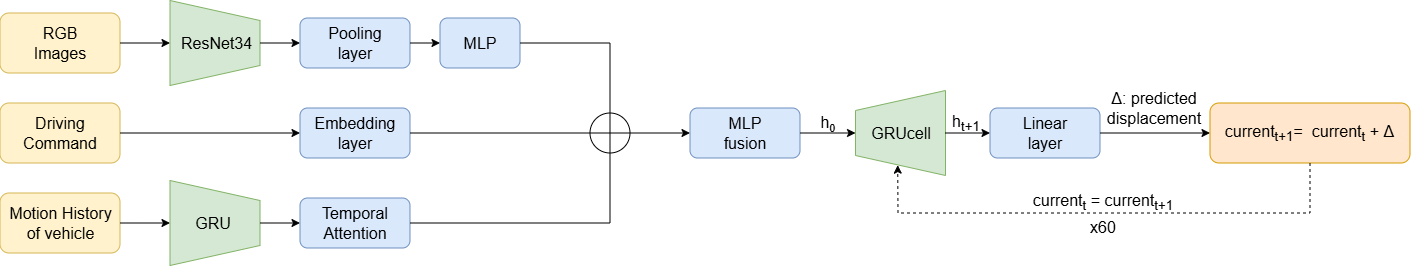

The diagram above was exported from draw.io. Its source (the exported page's mxGraphModel, read from the mxfile embedded in the PNG):
<mxGraphModel dx="538" dy="291" grid="1" gridSize="6" guides="1" tooltips="1" connect="1" arrows="1" fold="1" page="1" pageScale="1" pageWidth="827" pageHeight="1169" math="0" shadow="0">
  <root>
    <mxCell id="0" />
    <mxCell id="1" parent="0" />
    <mxCell id="6VN7hg11bgTb9pv_iU9l-1" parent="1" style="rounded=1;whiteSpace=wrap;html=1;fillColor=#fff2cc;strokeColor=#d6b656;" value="" vertex="1">
      <mxGeometry height="60" width="120" x="180" y="150" as="geometry" />
    </mxCell>
    <mxCell id="6VN7hg11bgTb9pv_iU9l-2" parent="1" style="rounded=1;whiteSpace=wrap;html=1;fillColor=#fff2cc;strokeColor=#d6b656;" value="" vertex="1">
      <mxGeometry height="60" width="120" x="180" y="240" as="geometry" />
    </mxCell>
    <mxCell id="6VN7hg11bgTb9pv_iU9l-3" parent="1" style="rounded=1;whiteSpace=wrap;html=1;fillColor=#fff2cc;strokeColor=#d6b656;" value="" vertex="1">
      <mxGeometry height="60" width="120" x="180" y="330" as="geometry" />
    </mxCell>
    <mxCell id="6VN7hg11bgTb9pv_iU9l-4" parent="1" style="text;html=1;whiteSpace=wrap;strokeColor=none;fillColor=none;align=center;verticalAlign=middle;rounded=0;" value="&lt;span style=&quot;font-size: 16px;&quot;&gt;RGB Images&lt;/span&gt;" vertex="1">
      <mxGeometry height="40" width="70" x="205" y="160" as="geometry" />
    </mxCell>
    <mxCell id="6VN7hg11bgTb9pv_iU9l-5" parent="1" style="text;html=1;whiteSpace=wrap;strokeColor=none;fillColor=none;align=center;verticalAlign=middle;rounded=0;" value="&lt;span style=&quot;font-size: 16px;&quot;&gt;Driving Command&lt;/span&gt;" vertex="1">
      <mxGeometry height="40" width="70" x="205" y="250" as="geometry" />
    </mxCell>
    <mxCell id="6VN7hg11bgTb9pv_iU9l-6" parent="1" style="text;html=1;whiteSpace=wrap;align=center;verticalAlign=middle;rounded=0;" value="&lt;span style=&quot;font-size: 16px;&quot;&gt;Motion History of vehicle&lt;/span&gt;" vertex="1">
      <mxGeometry height="40" width="105" x="187.5" y="340" as="geometry" />
    </mxCell>
    <mxCell id="6VN7hg11bgTb9pv_iU9l-7" parent="1" style="shape=trapezoid;perimeter=trapezoidPerimeter;whiteSpace=wrap;html=1;fixedSize=1;rotation=90;fillColor=#d5e8d4;strokeColor=#82b366;" value="" vertex="1">
      <mxGeometry height="90" width="85" x="352.5" y="135" as="geometry" />
    </mxCell>
    <mxCell id="6VN7hg11bgTb9pv_iU9l-8" parent="1" style="text;html=1;whiteSpace=wrap;strokeColor=none;fillColor=none;align=center;verticalAlign=middle;rounded=0;" value="&lt;span style=&quot;font-size: 16px;&quot;&gt;ResNet34&lt;/span&gt;" vertex="1">
      <mxGeometry height="40" width="72.5" x="360" y="160" as="geometry" />
    </mxCell>
    <mxCell id="6VN7hg11bgTb9pv_iU9l-9" parent="1" style="rounded=1;whiteSpace=wrap;html=1;fillColor=#dae8fc;strokeColor=#6c8ebf;" value="" vertex="1">
      <mxGeometry height="50" width="110" x="480" y="155" as="geometry" />
    </mxCell>
    <mxCell id="6VN7hg11bgTb9pv_iU9l-10" parent="1" style="text;html=1;whiteSpace=wrap;strokeColor=none;fillColor=none;align=center;verticalAlign=middle;rounded=0;" value="&lt;span style=&quot;font-size: 16px;&quot;&gt;Pooling layer&lt;/span&gt;" vertex="1">
      <mxGeometry height="40" width="80" x="495" y="160" as="geometry" />
    </mxCell>
    <mxCell id="6VN7hg11bgTb9pv_iU9l-11" parent="1" style="rounded=1;whiteSpace=wrap;html=1;fillColor=#dae8fc;strokeColor=#6c8ebf;" value="" vertex="1">
      <mxGeometry height="50" width="80" x="620" y="155" as="geometry" />
    </mxCell>
    <mxCell id="6VN7hg11bgTb9pv_iU9l-12" parent="1" style="text;html=1;whiteSpace=wrap;strokeColor=none;fillColor=none;align=center;verticalAlign=middle;rounded=0;" value="&lt;span style=&quot;font-size: 16px;&quot;&gt;MLP&lt;/span&gt;" vertex="1">
      <mxGeometry height="40" width="50" x="635" y="160" as="geometry" />
    </mxCell>
    <mxCell id="6VN7hg11bgTb9pv_iU9l-13" parent="1" style="rounded=1;whiteSpace=wrap;html=1;fillColor=#dae8fc;strokeColor=#6c8ebf;" value="" vertex="1">
      <mxGeometry height="50" width="110" x="480" y="245" as="geometry" />
    </mxCell>
    <mxCell id="6VN7hg11bgTb9pv_iU9l-14" parent="1" style="text;html=1;whiteSpace=wrap;strokeColor=none;fillColor=none;align=center;verticalAlign=middle;rounded=0;" value="&lt;span style=&quot;font-size: 16px;&quot;&gt;Embedding&lt;/span&gt;&lt;div&gt;&lt;span style=&quot;font-size: 16px;&quot;&gt;layer&lt;/span&gt;&lt;/div&gt;" vertex="1">
      <mxGeometry height="40" width="80" x="495" y="250" as="geometry" />
    </mxCell>
    <mxCell id="6VN7hg11bgTb9pv_iU9l-15" parent="1" style="shape=trapezoid;perimeter=trapezoidPerimeter;whiteSpace=wrap;html=1;fixedSize=1;rotation=90;fillColor=#d5e8d4;strokeColor=#82b366;" value="" vertex="1">
      <mxGeometry height="90" width="85" x="352.5" y="315" as="geometry" />
    </mxCell>
    <mxCell id="6VN7hg11bgTb9pv_iU9l-16" parent="1" style="text;html=1;whiteSpace=wrap;strokeColor=none;fillColor=none;align=center;verticalAlign=middle;rounded=0;" value="&lt;span style=&quot;font-size: 16px;&quot;&gt;GRU&lt;/span&gt;" vertex="1">
      <mxGeometry height="40" width="80" x="352.5" y="340" as="geometry" />
    </mxCell>
    <mxCell id="6VN7hg11bgTb9pv_iU9l-17" parent="1" style="rounded=1;whiteSpace=wrap;html=1;fillColor=#dae8fc;strokeColor=#6c8ebf;" value="" vertex="1">
      <mxGeometry height="50" width="110" x="480" y="335" as="geometry" />
    </mxCell>
    <mxCell id="6VN7hg11bgTb9pv_iU9l-18" parent="1" style="text;html=1;whiteSpace=wrap;strokeColor=none;fillColor=none;align=center;verticalAlign=middle;rounded=0;" value="&lt;span style=&quot;font-size: 16px;&quot;&gt;Temporal Attention&lt;/span&gt;" vertex="1">
      <mxGeometry height="40" width="80" x="495" y="340" as="geometry" />
    </mxCell>
    <mxCell id="6VN7hg11bgTb9pv_iU9l-20" edge="1" parent="1" source="6VN7hg11bgTb9pv_iU9l-2" style="endArrow=classic;html=1;rounded=0;exitX=1;exitY=0.5;exitDx=0;exitDy=0;entryX=0;entryY=0.5;entryDx=0;entryDy=0;" target="6VN7hg11bgTb9pv_iU9l-13" value="">
      <mxGeometry height="50" relative="1" width="50" as="geometry">
        <mxPoint x="390" y="220" as="sourcePoint" />
        <mxPoint x="443" y="220" as="targetPoint" />
      </mxGeometry>
    </mxCell>
    <mxCell id="6VN7hg11bgTb9pv_iU9l-21" edge="1" parent="1" source="6VN7hg11bgTb9pv_iU9l-3" style="endArrow=classic;html=1;rounded=0;exitX=1;exitY=0.5;exitDx=0;exitDy=0;entryX=0.5;entryY=1;entryDx=0;entryDy=0;" target="6VN7hg11bgTb9pv_iU9l-15" value="">
      <mxGeometry height="50" relative="1" width="50" as="geometry">
        <mxPoint x="410" y="300" as="sourcePoint" />
        <mxPoint x="590" y="300" as="targetPoint" />
      </mxGeometry>
    </mxCell>
    <mxCell id="6VN7hg11bgTb9pv_iU9l-22" edge="1" parent="1" source="6VN7hg11bgTb9pv_iU9l-15" style="endArrow=classic;html=1;rounded=0;exitX=0.5;exitY=0;exitDx=0;exitDy=0;entryX=0;entryY=0.5;entryDx=0;entryDy=0;" target="6VN7hg11bgTb9pv_iU9l-17" value="">
      <mxGeometry height="50" relative="1" width="50" as="geometry">
        <mxPoint x="430" y="340" as="sourcePoint" />
        <mxPoint x="480" y="340" as="targetPoint" />
      </mxGeometry>
    </mxCell>
    <mxCell id="6VN7hg11bgTb9pv_iU9l-23" edge="1" parent="1" source="6VN7hg11bgTb9pv_iU9l-7" style="endArrow=classic;html=1;rounded=0;exitX=0.5;exitY=0;exitDx=0;exitDy=0;entryX=0;entryY=0.5;entryDx=0;entryDy=0;" target="6VN7hg11bgTb9pv_iU9l-9" value="">
      <mxGeometry height="50" relative="1" width="50" as="geometry">
        <mxPoint x="530" y="290" as="sourcePoint" />
        <mxPoint x="570" y="290" as="targetPoint" />
      </mxGeometry>
    </mxCell>
    <mxCell id="6VN7hg11bgTb9pv_iU9l-24" edge="1" parent="1" source="6VN7hg11bgTb9pv_iU9l-9" style="endArrow=classic;html=1;rounded=0;exitX=1;exitY=0.5;exitDx=0;exitDy=0;entryX=0;entryY=0.5;entryDx=0;entryDy=0;" target="6VN7hg11bgTb9pv_iU9l-11" value="">
      <mxGeometry height="50" relative="1" width="50" as="geometry">
        <mxPoint x="530" y="220" as="sourcePoint" />
        <mxPoint x="570" y="220" as="targetPoint" />
      </mxGeometry>
    </mxCell>
    <mxCell id="6VN7hg11bgTb9pv_iU9l-25" parent="1" style="shape=orEllipse;perimeter=ellipsePerimeter;whiteSpace=wrap;html=1;backgroundOutline=1;" value="" vertex="1">
      <mxGeometry height="40" width="40" x="770" y="250" as="geometry" />
    </mxCell>
    <mxCell id="6VN7hg11bgTb9pv_iU9l-26" edge="1" parent="1" source="6VN7hg11bgTb9pv_iU9l-11" style="endArrow=none;html=1;rounded=0;entryX=0.5;entryY=0;entryDx=0;entryDy=0;exitX=1;exitY=0.5;exitDx=0;exitDy=0;" target="6VN7hg11bgTb9pv_iU9l-25" value="">
      <mxGeometry height="50" relative="1" width="50" as="geometry">
        <Array as="points">
          <mxPoint x="790" y="180" />
        </Array>
        <mxPoint x="650" y="250" as="sourcePoint" />
        <mxPoint x="700" y="200" as="targetPoint" />
      </mxGeometry>
    </mxCell>
    <mxCell id="6VN7hg11bgTb9pv_iU9l-27" edge="1" parent="1" source="6VN7hg11bgTb9pv_iU9l-13" style="endArrow=none;html=1;rounded=0;exitX=1;exitY=0.5;exitDx=0;exitDy=0;entryX=0;entryY=0.5;entryDx=0;entryDy=0;" target="6VN7hg11bgTb9pv_iU9l-25" value="">
      <mxGeometry height="50" relative="1" width="50" as="geometry">
        <mxPoint x="650" y="250" as="sourcePoint" />
        <mxPoint x="700" y="200" as="targetPoint" />
      </mxGeometry>
    </mxCell>
    <mxCell id="6VN7hg11bgTb9pv_iU9l-28" edge="1" parent="1" source="6VN7hg11bgTb9pv_iU9l-17" style="endArrow=none;html=1;rounded=0;exitX=1;exitY=0.5;exitDx=0;exitDy=0;entryX=0.5;entryY=1;entryDx=0;entryDy=0;" target="6VN7hg11bgTb9pv_iU9l-25" value="">
      <mxGeometry height="50" relative="1" width="50" as="geometry">
        <Array as="points">
          <mxPoint x="790" y="360" />
        </Array>
        <mxPoint x="650" y="250" as="sourcePoint" />
        <mxPoint x="700" y="200" as="targetPoint" />
      </mxGeometry>
    </mxCell>
    <mxCell id="6VN7hg11bgTb9pv_iU9l-30" parent="1" style="rounded=1;whiteSpace=wrap;html=1;fillColor=#dae8fc;strokeColor=#6c8ebf;" value="" vertex="1">
      <mxGeometry height="50" width="110" x="870" y="245" as="geometry" />
    </mxCell>
    <mxCell id="6VN7hg11bgTb9pv_iU9l-31" parent="1" style="text;html=1;whiteSpace=wrap;strokeColor=none;fillColor=none;align=center;verticalAlign=middle;rounded=0;" value="&lt;span style=&quot;font-size: 16px;&quot;&gt;MLP&lt;/span&gt;&lt;div&gt;&lt;span style=&quot;font-size: 16px;&quot;&gt;fusion&lt;/span&gt;&lt;/div&gt;" vertex="1">
      <mxGeometry height="40" width="80" x="885" y="250" as="geometry" />
    </mxCell>
    <mxCell id="6VN7hg11bgTb9pv_iU9l-32" edge="1" parent="1" source="6VN7hg11bgTb9pv_iU9l-25" style="endArrow=classic;html=1;rounded=0;exitX=1;exitY=0.5;exitDx=0;exitDy=0;entryX=0;entryY=0.5;entryDx=0;entryDy=0;" target="6VN7hg11bgTb9pv_iU9l-30" value="">
      <mxGeometry height="50" relative="1" width="50" as="geometry">
        <mxPoint x="860" y="290" as="sourcePoint" />
        <mxPoint x="910" y="240" as="targetPoint" />
      </mxGeometry>
    </mxCell>
    <mxCell id="6VN7hg11bgTb9pv_iU9l-34" parent="1" style="shape=trapezoid;perimeter=trapezoidPerimeter;whiteSpace=wrap;html=1;fixedSize=1;rotation=-90;fillColor=#d5e8d4;strokeColor=#82b366;" value="" vertex="1">
      <mxGeometry height="90" width="85" x="1038" y="225" as="geometry" />
    </mxCell>
    <mxCell id="6VN7hg11bgTb9pv_iU9l-35" parent="1" style="text;html=1;whiteSpace=wrap;strokeColor=none;fillColor=none;align=center;verticalAlign=middle;rounded=0;" value="&lt;span style=&quot;font-size: 16px;&quot;&gt;GRUcell&lt;/span&gt;" vertex="1">
      <mxGeometry height="40" width="60" x="1050.5" y="250" as="geometry" />
    </mxCell>
    <mxCell id="6VN7hg11bgTb9pv_iU9l-43" parent="1" style="rounded=1;whiteSpace=wrap;html=1;fillColor=#ffe6cc;strokeColor=#d79b00;" value="" vertex="1">
      <mxGeometry height="60" width="200" x="1390" y="240" as="geometry" />
    </mxCell>
    <mxCell id="6VN7hg11bgTb9pv_iU9l-44" parent="1" style="text;html=1;whiteSpace=wrap;strokeColor=none;fillColor=none;align=center;verticalAlign=middle;rounded=0;" value="&lt;font style=&quot;font-size: 16px;&quot;&gt;current&lt;sub&gt;t+1&lt;/sub&gt;=&amp;nbsp; current&lt;sub&gt;t&lt;/sub&gt; + Δ&lt;/font&gt;" vertex="1">
      <mxGeometry height="50" width="181.25" x="1399.38" y="245" as="geometry" />
    </mxCell>
    <mxCell id="6VN7hg11bgTb9pv_iU9l-45" parent="1" style="rounded=1;whiteSpace=wrap;html=1;fillColor=#dae8fc;strokeColor=#6c8ebf;" value="" vertex="1">
      <mxGeometry height="50" width="110" x="1170" y="245" as="geometry" />
    </mxCell>
    <mxCell id="6VN7hg11bgTb9pv_iU9l-46" parent="1" style="text;html=1;whiteSpace=wrap;strokeColor=none;fillColor=none;align=center;verticalAlign=middle;rounded=0;" value="&lt;span style=&quot;font-size: 16px;&quot;&gt;Linear&lt;/span&gt;&lt;div&gt;&lt;span style=&quot;font-size: 16px;&quot;&gt;layer&lt;/span&gt;&lt;/div&gt;" vertex="1">
      <mxGeometry height="40" width="80" x="1185" y="250" as="geometry" />
    </mxCell>
    <mxCell id="6VN7hg11bgTb9pv_iU9l-47" edge="1" parent="1" source="6VN7hg11bgTb9pv_iU9l-34" style="endArrow=classic;html=1;rounded=0;exitX=0.5;exitY=1;exitDx=0;exitDy=0;entryX=0;entryY=0.5;entryDx=0;entryDy=0;" target="6VN7hg11bgTb9pv_iU9l-45" value="">
      <mxGeometry height="50" relative="1" width="50" as="geometry">
        <mxPoint x="1158" y="260" as="sourcePoint" />
        <mxPoint x="1208" y="210" as="targetPoint" />
      </mxGeometry>
    </mxCell>
    <mxCell id="6VN7hg11bgTb9pv_iU9l-48" edge="1" parent="1" source="6VN7hg11bgTb9pv_iU9l-45" style="endArrow=classic;html=1;rounded=0;exitX=1;exitY=0.5;exitDx=0;exitDy=0;entryX=0;entryY=0.5;entryDx=0;entryDy=0;" target="6VN7hg11bgTb9pv_iU9l-43" value="">
      <mxGeometry height="50" relative="1" width="50" as="geometry">
        <mxPoint x="1150" y="260" as="sourcePoint" />
        <mxPoint x="1192" y="260" as="targetPoint" />
      </mxGeometry>
    </mxCell>
    <mxCell id="6VN7hg11bgTb9pv_iU9l-49" edge="1" parent="1" source="6VN7hg11bgTb9pv_iU9l-1" style="endArrow=classic;html=1;rounded=0;exitX=1;exitY=0.5;exitDx=0;exitDy=0;entryX=0.5;entryY=1;entryDx=0;entryDy=0;" target="6VN7hg11bgTb9pv_iU9l-7" value="">
      <mxGeometry height="50" relative="1" width="50" as="geometry">
        <mxPoint x="370" y="170" as="sourcePoint" />
        <mxPoint x="420" y="120" as="targetPoint" />
      </mxGeometry>
    </mxCell>
    <mxCell id="6VN7hg11bgTb9pv_iU9l-50" parent="1" style="text;html=1;whiteSpace=wrap;strokeColor=none;fillColor=none;align=center;verticalAlign=middle;rounded=0;" value="&lt;span style=&quot;font-size: 16px;&quot;&gt;Δ: predicted displacement&lt;/span&gt;" vertex="1">
      <mxGeometry height="40" width="100" x="1284" y="225" as="geometry" />
    </mxCell>
    <mxCell id="6VN7hg11bgTb9pv_iU9l-52" edge="1" parent="1" source="6VN7hg11bgTb9pv_iU9l-30" style="endArrow=classic;html=1;rounded=0;exitX=1;exitY=0.5;exitDx=0;exitDy=0;entryX=0.5;entryY=0;entryDx=0;entryDy=0;" target="6VN7hg11bgTb9pv_iU9l-34" value="">
      <mxGeometry height="50" relative="1" width="50" as="geometry">
        <mxPoint x="1050" y="290" as="sourcePoint" />
        <mxPoint x="1020" y="270" as="targetPoint" />
      </mxGeometry>
    </mxCell>
    <mxCell id="6VN7hg11bgTb9pv_iU9l-54" edge="1" parent="1" source="6VN7hg11bgTb9pv_iU9l-43" style="endArrow=classic;html=1;rounded=0;exitX=0.5;exitY=1;exitDx=0;exitDy=0;dashed=1;entryX=0.122;entryY=0.469;entryDx=0;entryDy=0;entryPerimeter=0;" target="6VN7hg11bgTb9pv_iU9l-34" value="">
      <mxGeometry height="50" relative="1" width="50" as="geometry">
        <Array as="points">
          <mxPoint x="1490" y="350" />
          <mxPoint x="1228" y="350" />
          <mxPoint x="1078" y="350" />
        </Array>
        <mxPoint x="1338" y="330" as="sourcePoint" />
        <mxPoint x="958" y="270" as="targetPoint" />
      </mxGeometry>
    </mxCell>
    <mxCell id="6VN7hg11bgTb9pv_iU9l-55" parent="1" style="text;html=1;whiteSpace=wrap;strokeColor=none;fillColor=none;align=center;verticalAlign=middle;rounded=0;" value="&lt;span style=&quot;font-size: 16px;&quot;&gt;x60&lt;/span&gt;" vertex="1">
      <mxGeometry height="20" width="40" x="1263" y="354" as="geometry" />
    </mxCell>
    <mxCell id="6VN7hg11bgTb9pv_iU9l-59" parent="1" style="text;html=1;whiteSpace=wrap;strokeColor=none;fillColor=none;align=center;verticalAlign=middle;rounded=0;" value="&lt;span style=&quot;font-size: 16px;&quot;&gt;h&lt;/span&gt;&lt;span style=&quot;font-size: 13.3333px;&quot;&gt;&lt;sub&gt;0&lt;/sub&gt;&lt;/span&gt;" vertex="1">
      <mxGeometry height="20" width="24" x="996" y="250" as="geometry" />
    </mxCell>
    <mxCell id="6VN7hg11bgTb9pv_iU9l-61" parent="1" style="text;html=1;whiteSpace=wrap;strokeColor=none;fillColor=none;align=center;verticalAlign=middle;rounded=0;" value="&lt;span style=&quot;font-size: 16px;&quot;&gt;h&lt;sub&gt;t+1&lt;/sub&gt;&lt;/span&gt;" vertex="1">
      <mxGeometry height="20" width="24" x="1134" y="250" as="geometry" />
    </mxCell>
    <mxCell id="6VN7hg11bgTb9pv_iU9l-62" parent="1" style="text;html=1;whiteSpace=wrap;strokeColor=none;fillColor=none;align=center;verticalAlign=middle;rounded=0;" value="&lt;span style=&quot;font-size: 16px;&quot;&gt;current&lt;sub&gt;t&lt;/sub&gt;&amp;nbsp;= current&lt;sub&gt;t+1&lt;/sub&gt;&lt;/span&gt;" vertex="1">
      <mxGeometry height="18" width="164" x="1201" y="330" as="geometry" />
    </mxCell>
  </root>
</mxGraphModel>